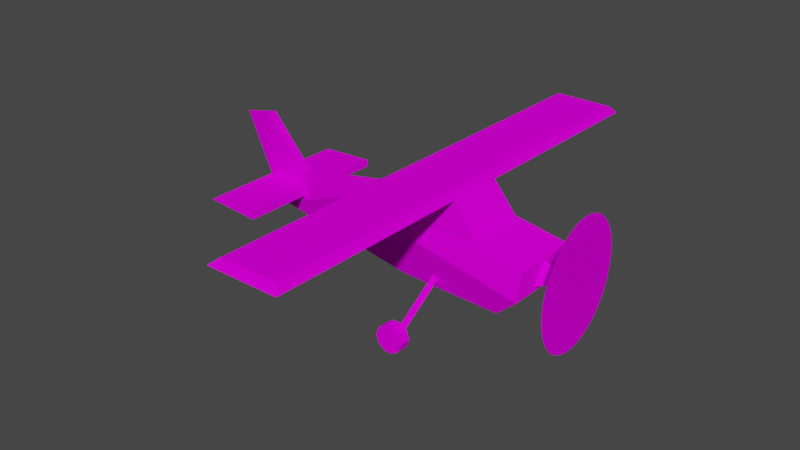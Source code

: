 # Source: spn_redbaron.blend  (saved by Blender 3.3.6; exported with 4.5.12 LTS)
import bpy
from mathutils import Matrix  # noqa: F401  (used for matrix-valued properties, if any)

bpy.ops.wm.read_factory_settings(use_empty=True)
scene = bpy.context.scene
scene.name = 'Scene'

# ---- collections
col_collection = bpy.data.collections.new('Collection'); scene.collection.children.link(col_collection)

# ---- images (referenced by path relative to the original .blend; pixels are not part of the script)
import os
ASSET_DIR = os.environ.get("B2B_ASSET_DIR", "")  # directory of the original .blend (textures are referenced by path, not embedded)
HERE = os.path.dirname(os.path.abspath(__file__))  # packed textures are extracted next to this script under _unpacked/

def load_image(name, relpath, width, height, colorspace="sRGB"):
    """Load a texture the original file referenced (path relative to the .blend, or extracted next to this script)."""
    p = next((c for c in (os.path.join(HERE, relpath), os.path.join(ASSET_DIR, relpath)) if relpath and os.path.exists(c)), "")
    if p:
        img = bpy.data.images.load(p, check_existing=True)
        img.name = name
    else:  # same state as the original file: an image datablock whose file is absent (Cycles renders it pink)
        img = bpy.data.images.new(name, width, height)
        img.source = "FILE"
        img.filepath = "//" + (relpath or name)
    img.colorspace_settings.name = colorspace
    return img
img_level5_plane_png_001 = load_image('level5_plane.png.001', 'level5_plane.png', 1024, 1024, 'sRGB')
img_level5_heliblade64_png_002 = load_image('level5_heliblade64.png.002', 'level5_heliblade64.png', 1024, 1024, 'sRGB')

# ---- materials (node trees are filled in below, after node groups)
mat_level5_plane = bpy.data.materials.new('level5_plane')
mat_level5_plane.alpha_threshold = 0.0
mat_level5_plane.use_transparent_shadow = False
mat_level5_plane.diffuse_color = (1.0, 1.0, 1.0, 1.0)
mat_level5_plane.roughness = 0.5
mat_level5_heliblade64 = bpy.data.materials.new('level5_heliblade64')
mat_level5_heliblade64.alpha_threshold = 0.0
mat_level5_heliblade64.use_transparent_shadow = False
mat_level5_heliblade64.diffuse_color = (1.0, 1.0, 1.0, 1.0)
mat_level5_heliblade64.roughness = 0.5

# ---- material node trees
mat_level5_plane.use_nodes = True; mat_level5_plane.node_tree.nodes.clear()
_N = mat_level5_plane.node_tree.nodes; _L = mat_level5_plane.node_tree.links
n0 = _N.new('ShaderNodeBsdfDiffuse'); n0.name = 'Diffuse BSDF'; n0.location = (0, 0)
n1 = _N.new('ShaderNodeTexImage'); n1.name = 'Image Texture'; n1.location = (0, 0)
n1.image = img_level5_plane_png_001
n2 = _N.new('ShaderNodeOutputMaterial'); n2.name = 'Material Output'; n2.location = (0, 0)
_L.new(n0.outputs[0], n2.inputs[0])
_L.new(n1.outputs[0], n0.inputs[0])
n2.is_active_output = True
mat_level5_heliblade64.use_nodes = True; mat_level5_heliblade64.node_tree.nodes.clear()
_N = mat_level5_heliblade64.node_tree.nodes; _L = mat_level5_heliblade64.node_tree.links
n0 = _N.new('ShaderNodeBsdfDiffuse'); n0.name = 'Diffuse BSDF'; n0.location = (0, 0)
n1 = _N.new('ShaderNodeTexImage'); n1.name = 'Image Texture'; n1.location = (0, 0)
n1.image = img_level5_heliblade64_png_002
n2 = _N.new('ShaderNodeOutputMaterial'); n2.name = 'Material Output'; n2.location = (0, 0)
_L.new(n0.outputs[0], n2.inputs[0])
_L.new(n1.outputs[0], n0.inputs[0])
n2.is_active_output = True

# ---- world
world_world = bpy.data.worlds.new('World'); scene.world = world_world
world_world.use_nodes = True; world_world.node_tree.nodes.clear()
_N = world_world.node_tree.nodes; _L = world_world.node_tree.links
n0 = _N.new('ShaderNodeOutputWorld'); n0.name = 'World Output'; n0.location = (300, 300)
n1 = _N.new('ShaderNodeBackground'); n1.name = 'Background'; n1.location = (10, 300)
n1.inputs[0].default_value = (0.05088, 0.05088, 0.05088, 1.0)
_L.new(n1.outputs[0], n0.inputs[0])
n0.is_active_output = True
world_world.color = (0.05088, 0.05088, 0.05088)
world_world.use_sun_shadow = False
world_world.sun_shadow_jitter_overblur = 0.0

# ---- meshes
me_track6_pmd10_mesh = bpy.data.meshes.new('TRACK6.PMD10.mesh')
me_track6_pmd10_mesh.from_pydata([(6.894, -16.16, 3.037), (7.475, -16.15, 4.732), (8.941, -16.14, 5.762), (10.73, -16.14, 5.733), (12.17, -16.15, 4.657), (12.69, -16.16, 2.944), (12.11, -16.17, 1.249), (10.64, -16.18, 0.2191), (8.853, -16.18, 0.2478), (7.42, -16.17, 1.324), (7.421, -18.59, 1.34), (8.854, -18.59, 0.2632), (10.65, -18.59, 0.2344), (12.11, -18.59, 1.264), (12.69, -18.58, 2.959), (12.17, -18.56, 4.672), (10.73, -18.56, 5.749), (8.942, -18.56, 5.777), (7.476, -18.57, 4.748), (6.895, -18.58, 3.052), (7.406, 15.93, 1.12), (8.838, 15.92, 0.04411), (10.63, 15.92, 0.01536), (12.1, 15.93, 1.045), (12.68, 15.94, 2.74), (12.15, 15.95, 4.453), (10.72, 15.95, 5.53), (8.927, 15.95, 5.558), (7.46, 15.95, 4.529), (6.879, 15.94, 2.833), (6.878, 18.35, 2.818), (7.459, 18.36, 4.513), (8.926, 18.37, 5.543), (10.72, 18.37, 5.514), (12.15, 18.36, 4.438), (12.68, 18.35, 2.725), (12.1, 18.34, 1.03), (10.63, 18.33, 0.0), (8.837, 18.33, 0.02877), (7.405, 18.34, 1.105), (8.979, 4.495, 10.25), (9.749, 5.142, 11.15), (9.622, 15.95, 3.417), (8.844, 15.92, 2.082), (25.06, 6.507, 8.925), (30.3, 8.369, 13.74), (30.31, -8.437, 13.85), (25.07, -6.641, 9.008), (1.176, 3.573, 7.355), (1.18, -3.686, 7.401), (30.39, 7.345, 19.43), (19.48, 6.488, 21.84), (19.48, -6.463, 21.92), (30.4, -7.34, 19.53), (14.79, 6.055, 28.08), (14.8, -5.955, 28.16), (-12.69, -5.597, 20.15), (-33.14, -1.128, 11.13), (-0.7056, 5.57, 28.09), (-12.7, 5.571, 20.07), (-0.7006, -5.484, 28.16), (-33.14, 0.9698, 11.12), (-28.02, 1.024, 19.3), (-26.34, 17.06, 15.06), (-26.33, -17.16, 15.28), (-38.03, -17.16, 16.2), (-38.04, 17.06, 15.99), (-28.02, -1.074, 19.31), (-38.35, -0.05243, 15.68), (1.106, 49.08, 29.32), (1.15, -48.97, 29.94), (13.73, -48.97, 29.99), (13.69, 49.09, 29.36), (-37.51, -1.01, 29.95), (-44.42, 0.02762, 28.7), (-37.51, 1.087, 29.93), (-26.3, -17.16, 16.76), (-26.32, 17.07, 16.54), (37.42, -0.01285, 16.6), (30.39, -0.0007925, 18.99), (30.32, -2.53, 14.68), (30.32, 2.473, 14.65), (10.49, 4.495, 10.23), (10.36, 15.92, 2.058), (14.82, -50.33, 28.44), (14.77, 50.43, 27.8), (-0.7256, 50.42, 27.8), (-0.6807, -50.33, 28.44), (9.636, -16.17, 3.621), (10.37, -16.16, 2.262), (10.5, -4.625, 10.29), (9.754, -5.261, 11.21), (8.858, -16.16, 2.286), (8.983, -4.626, 10.31)], [], [(9, 0, 1, 2, 3, 4, 5, 6, 7, 8), (19, 10, 11, 12, 13, 14, 15, 16, 17, 18), (19, 0, 9, 10), (10, 9, 8, 11), (11, 8, 7, 12), (12, 7, 6, 13), (13, 6, 5, 14), (14, 5, 4, 15), (15, 4, 3, 16), (16, 3, 2, 17), (17, 2, 1, 18), (18, 1, 0, 19), (29, 20, 21, 22, 23, 24, 25, 26, 27, 28), (39, 30, 31, 32, 33, 34, 35, 36, 37, 38), (29, 30, 39, 20), (20, 39, 38, 21), (21, 38, 37, 22), (22, 37, 36, 23), (23, 36, 35, 24), (24, 35, 34, 25), (25, 34, 33, 26), (26, 33, 32, 27), (27, 32, 31, 28), (28, 31, 30, 29), (43, 40, 41, 42), (47, 44, 45, 46), (49, 48, 44, 47), (53, 50, 51, 52), (52, 51, 54, 55), (46, 56, 57, 49, 47), (60, 58, 59, 56), (62, 59, 61), (66, 63, 64, 65), (57, 67, 68), (72, 69, 70, 71), (68, 67, 73, 74), (62, 68, 74, 75), (65, 76, 77, 66), (45, 44, 48, 61, 59), (57, 61, 48, 49), (80, 78, 79), (51, 59, 58, 54), (46, 45, 50, 53), (78, 81, 79), (42, 41, 82, 83), (85, 72, 71, 84), (78, 80, 81), (56, 59, 62, 67), (57, 68, 61), (67, 62, 75, 73), (73, 75, 74), (87, 70, 69, 86), (45, 59, 51, 50), (72, 85, 86, 69), (62, 61, 68), (43, 83, 82, 40), (56, 52, 55, 60), (66, 77, 63), (76, 65, 64), (91, 88, 89, 90), (57, 56, 67), (84, 71, 70, 87), (86, 85, 84, 87), (63, 77, 76, 64), (93, 92, 88, 91), (89, 92, 93, 90), (56, 46, 53, 52)])
_uv = me_track6_pmd10_mesh.uv_layers.new(name='UVMap')
_uv.uv.foreach_set('vector', [0.1112, 0.8978, 0.1227, 0.9332, 0.1112, 0.9686, 0.08114, 0.9904, 0.04395, 0.9904, 0.01386, 0.9686, 0.002374, 0.9332, 0.01386, 0.8978, 0.04395, 0.876, 0.08114, 0.876, 0.1227, 0.9332, 0.1112, 0.8978, 0.08114, 0.876, 0.04395, 0.876, 0.01386, 0.8978, 0.002374, 0.9332, 0.01386, 0.9686, 0.04395, 0.9904, 0.08114, 0.9904, 0.1112, 0.9686, 0.1227, 0.9332, 0.1227, 0.9332, 0.1112, 0.8978, 0.1112, 0.8978, 0.1112, 0.8978, 0.1112, 0.8978, 0.08114, 0.876, 0.08114, 0.876, 0.08114, 0.876, 0.08114, 0.876, 0.04395, 0.876, 0.04395, 0.876, 0.04395, 0.876, 0.04395, 0.876, 0.01386, 0.8978, 0.01386, 0.8978, 0.01386, 0.8978, 0.01386, 0.8978, 0.002374, 0.9332, 0.002374, 0.9332, 0.002374, 0.9332, 0.002374, 0.9332, 0.01386, 0.9686, 0.01386, 0.9686, 0.01386, 0.9686, 0.01386, 0.9686, 0.04395, 0.9904, 0.04395, 0.9904, 0.04395, 0.9904, 0.04395, 0.9904, 0.08114, 0.9904, 0.08114, 0.9904, 0.08114, 0.9904, 0.08114, 0.9904, 0.1112, 0.9686, 0.1112, 0.9686, 0.1112, 0.9686, 0.1112, 0.9686, 0.1227, 0.9332, 0.1227, 0.9332, 0.1227, 0.9332, 0.1112, 0.8978, 0.08114, 0.876, 0.04395, 0.876, 0.01386, 0.8978, 0.002374, 0.9332, 0.01386, 0.9686, 0.04395, 0.9904, 0.08114, 0.9904, 0.1112, 0.9686, 0.1112, 0.8978, 0.1227, 0.9332, 0.1112, 0.9686, 0.08114, 0.9904, 0.04395, 0.9904, 0.01386, 0.9686, 0.002374, 0.9332, 0.01386, 0.8978, 0.04395, 0.876, 0.08114, 0.876, 0.1227, 0.9332, 0.1227, 0.9332, 0.1112, 0.8978, 0.1112, 0.8978, 0.1112, 0.8978, 0.1112, 0.8978, 0.08114, 0.876, 0.08114, 0.876, 0.08114, 0.876, 0.08114, 0.876, 0.04395, 0.876, 0.04395, 0.876, 0.04395, 0.876, 0.04395, 0.876, 0.01386, 0.8978, 0.01386, 0.8978, 0.01386, 0.8978, 0.01386, 0.8978, 0.002374, 0.9332, 0.002374, 0.9332, 0.002374, 0.9332, 0.002374, 0.9332, 0.01386, 0.9686, 0.01386, 0.9686, 0.01386, 0.9686, 0.01386, 0.9686, 0.04395, 0.9904, 0.04395, 0.9904, 0.04395, 0.9904, 0.04395, 0.9904, 0.08114, 0.9904, 0.08114, 0.9904, 0.08114, 0.9904, 0.08114, 0.9904, 0.1112, 0.9686, 0.1112, 0.9686, 0.1112, 0.9686, 0.1112, 0.9686, 0.1227, 0.9332, 0.1227, 0.9332, 0.7604, 0.8586, 0.7604, 0.9106, 0.7502, 0.9319, 0.7502, 0.8902, 0.4964, 0.2226, 0.4964, 0.4651, 0.3695, 0.4988, 0.3695, 0.1889, 0.1938, 0.5203, 0.1938, 0.5203, 0.06877, 0.5477, 0.06877, 0.5477, 0.2225, 0.2085, 0.2225, 0.4792, 0.165, 0.4633, 0.165, 0.2245, 0.165, 0.2245, 0.165, 0.4633, 0.005738, 0.4546, 0.005738, 0.2331, -0.000409, 0.6627, 0.5768, 0.7945, 0.8486, 0.5764, 0.3883, 0.5015, 0.06877, 0.5477, 0.4179, 0.9867, 0.4179, 0.9867, 0.5768, 0.7945, 0.5768, 0.7945, 0.7819, 0.7699, 0.5768, 0.7945, 0.8486, 0.5764, 0.8405, 0.1607, 0.8405, 0.003811, 0.1578, 0.003811, 0.1578, 0.1607, 0.8486, 0.5764, 0.7819, 0.7699, 0.9195, 0.6812, 0.9768, 0.01304, 0.9768, 0.1594, 0.01636, 0.1594, 0.01636, 0.01304, 0.9195, 0.6812, 0.7819, 0.7699, 0.9112, 0.9936, 1.003, 0.9619, 0.7819, 0.7699, 0.9195, 0.6812, 1.003, 0.9619, 0.9112, 0.9936, 0.1578, 0.1607, 0.1578, 0.003811, 0.8405, 0.003811, 0.8405, 0.1607, -0.000409, 0.6627, 0.06877, 0.5477, 0.3883, 0.5015, 0.8486, 0.5764, 0.5768, 0.7945, 0.8486, 0.5764, 0.8486, 0.5764, 0.3883, 0.5015, 0.3883, 0.5015, 0.7826, 0.8615, 0.5728, 0.9252, 0.7826, 0.9912, 0.1463, 0.8481, 0.5768, 0.7945, 0.4179, 0.9867, 0.2104, 0.9924, 0.3695, 0.1889, 0.3695, 0.4988, 0.2225, 0.4792, 0.2225, 0.2085, 0.5728, 0.9252, 0.7826, 0.8615, 0.7826, 0.9912, 0.7502, 0.8902, 0.7502, 0.9319, 0.7401, 0.9106, 0.7401, 0.8586, 0.99, 0.000131, 0.9768, 0.01304, 0.01636, 0.01304, 0.003144, 0.000131, 0.5728, 0.9252, 0.7826, 0.8615, 0.7826, 0.8615, 0.5768, 0.7945, 0.5768, 0.7945, 0.7819, 0.7699, 0.7819, 0.7699, 0.8486, 0.5764, 0.9195, 0.6812, 0.8486, 0.5764, 0.7819, 0.7699, 0.7819, 0.7699, 0.9112, 0.9936, 0.9112, 0.9936, 0.9112, 0.9936, 0.9112, 0.9936, 1.003, 0.9619, 0.003144, 0.1804, 0.01636, 0.1594, 0.9768, 0.1594, 0.99, 0.1804, -0.000409, 0.6627, 0.5768, 0.7945, 0.1463, 0.8481, -0.000409, 0.7959, 0.9768, 0.01304, 0.99, 0.000131, 0.99, 0.1804, 0.9768, 0.1594, 0.7819, 0.7699, 0.8486, 0.5764, 0.9195, 0.6812, 0.7604, 0.8586, 0.7401, 0.8586, 0.7401, 0.9106, 0.7604, 0.9106, 0.5768, 0.7945, 0.1463, 0.8481, 0.2104, 0.9924, 0.4179, 0.9867, 0.8405, 0.1607, 0.8405, 0.003811, 0.8405, 0.003811, 0.1578, 0.003811, 0.1578, 0.1607, 0.1578, 0.003811, 0.7502, 0.9319, 0.7502, 0.8902, 0.7401, 0.8586, 0.7401, 0.9106, 0.8486, 0.5764, 0.5768, 0.7945, 0.7819, 0.7699, 0.003144, 0.000131, 0.01636, 0.01304, 0.01636, 0.1594, 0.003144, 0.1804, 0.99, 0.1804, 0.99, 0.000131, 0.003144, 0.000131, 0.003144, 0.1804, 0.8405, 0.003811, 0.8405, 0.003811, 0.1578, 0.003811, 0.1578, 0.003811, 0.7604, 0.9106, 0.7604, 0.8586, 0.7502, 0.8902, 0.7502, 0.9319, 0.7401, 0.8586, 0.7604, 0.8586, 0.7604, 0.9106, 0.7401, 0.9106, 0.5768, 0.7945, -0.000409, 0.6627, -0.000409, 0.7959, 0.1463, 0.8481])
me_track6_pmd10_mesh.materials.append(mat_level5_plane)
me_track6_pmd10_mesh.use_remesh_preserve_volume = False
me_track6_pmd10_mesh.use_remesh_preserve_attributes = False
me_track6_pmd10_mesh.use_mirror_vertex_groups = False
me_track6_pmd10_mesh.update()
me_track6_pmd11_mesh = bpy.data.meshes.new('TRACK6.PMD11.mesh')
me_track6_pmd11_mesh.from_pydata([(0.0, 0.0002441, -1.192e-06), (-0.004524, -0.07996, 12.96), (0.0, -2.638, 12.7), (-0.008869, 2.481, 12.73), (-0.01287, 4.947, 12.0), (-0.01639, 7.223, 10.82), (-0.01927, 9.221, 9.22), (-0.0214, 10.86, 7.266), (-0.02273, 12.09, 5.033), (0.0, 2.638, -12.7), (-0.004524, 5.095, -11.94), (-0.02273, 13.12, 0.07917), (-0.02317, 12.85, 2.606), (-0.0214, 12.88, -2.451), (-0.01927, 12.15, -4.886), (-0.01639, 10.95, -7.134), (-0.01287, 9.334, -9.108), (-0.008869, 7.356, -10.73), (0.02318, -12.85, -2.606), (0.02273, -12.09, -5.033), (0.004524, 0.08032, -12.96), (0.008877, -2.481, -12.73), (0.01287, -4.947, -12.0), (0.01638, -7.222, -10.82), (0.01927, -9.22, -9.22), (0.02142, -10.86, -7.266), (0.004524, -5.095, 11.94), (0.02273, -13.12, -0.07916), (0.02142, -12.88, 2.451), (0.01927, -12.15, 4.886), (0.01638, -10.95, 7.134), (0.01287, -9.334, 9.108), (0.008877, -7.356, 10.73)], [], [(2, 1, 0), (1, 3, 0), (3, 4, 0), (4, 5, 0), (5, 6, 0), (6, 7, 0), (7, 8, 0), (10, 9, 0), (12, 11, 0), (11, 13, 0), (13, 14, 0), (14, 15, 0), (15, 16, 0), (16, 17, 0), (17, 10, 0), (19, 18, 0), (9, 20, 0), (20, 21, 0), (21, 22, 0), (22, 23, 0), (23, 24, 0), (24, 25, 0), (25, 19, 0), (26, 2, 0), (18, 27, 0), (27, 28, 0), (28, 29, 0), (29, 30, 0), (30, 31, 0), (31, 32, 0), (32, 26, 0), (8, 12, 0)])
_uv = me_track6_pmd11_mesh.uv_layers.new(name='UVMap')
_uv.uv.foreach_set('vector', [1.0, 1.0, 0.875, 1.0, 1.0, 0.0, 0.875, 1.0, 0.75, 1.0, 0.875, 0.0, 0.75, 1.0, 0.625, 1.0, 0.75, 0.0, 0.625, 1.0, 0.5, 1.0, 0.625, 0.0, 0.5, 1.0, 0.375, 1.0, 0.5, 0.0, 0.375, 1.0, 0.25, 1.0, 0.375, 0.0, 0.25, 1.0, 0.125, 1.0, 0.25, 0.0, 0.125, 1.0, 0.0, 1.0, 0.125, 0.0, 1.0, 1.0, 0.875, 1.0, 1.0, 0.0, 0.875, 1.0, 0.75, 1.0, 0.875, 0.0, 0.75, 1.0, 0.625, 1.0, 0.75, 0.0, 0.625, 1.0, 0.5, 1.0, 0.625, 0.0, 0.5, 1.0, 0.375, 1.0, 0.5, 0.0, 0.375, 1.0, 0.25, 1.0, 0.375, 0.0, 0.25, 1.0, 0.125, 1.0, 0.25, 0.0, 0.125, 1.0, 0.0, 1.0, 0.125, 0.0, 1.0, 1.0, 0.875, 1.0, 1.0, 0.0, 0.875, 1.0, 0.75, 1.0, 0.875, 0.0, 0.75, 1.0, 0.625, 1.0, 0.75, 0.0, 0.625, 1.0, 0.5, 1.0, 0.625, 0.0, 0.5, 1.0, 0.375, 1.0, 0.5, 0.0, 0.375, 1.0, 0.25, 1.0, 0.375, 0.0, 0.25, 1.0, 0.125, 1.0, 0.25, 0.0, 0.125, 1.0, 0.0, 1.0, 0.125, 0.0, 1.0, 1.0, 0.875, 1.0, 1.0, 0.0, 0.875, 1.0, 0.75, 1.0, 0.875, 0.0, 0.75, 1.0, 0.625, 1.0, 0.75, 0.0, 0.625, 1.0, 0.5, 1.0, 0.625, 0.0, 0.5, 1.0, 0.375, 1.0, 0.5, 0.0, 0.375, 1.0, 0.25, 1.0, 0.375, 0.0, 0.25, 1.0, 0.125, 1.0, 0.25, 0.0, 0.125, 1.0, 0.0, 1.0, 0.125, 0.0])
me_track6_pmd11_mesh.materials.append(mat_level5_heliblade64)
me_track6_pmd11_mesh.use_remesh_preserve_volume = False
me_track6_pmd11_mesh.use_remesh_preserve_attributes = False
me_track6_pmd11_mesh.use_mirror_vertex_groups = False
me_track6_pmd11_mesh.update()

# ---- objects
ob_main = bpy.data.objects.new('main', me_track6_pmd10_mesh)
ob_blade = bpy.data.objects.new('blade', me_track6_pmd11_mesh)

# ---- transforms, parenting, visibility, modifiers, constraints
ob_main.location = (0.0, 0.0, 0.0)
ob_main.lineart.crease_threshold = 0.0
ob_blade.parent = ob_main
ob_blade.location = (37.42, -0.01285, 16.6)
ob_blade.rotation_euler = (0.0, -0.0, 0.07718)
ob_blade.lineart.crease_threshold = 0.0

# ---- collection membership
col_collection.objects.link(ob_main)
col_collection.objects.link(ob_blade)

# ---- scene / render settings (as saved in the file)
scene.frame_start = 1; scene.frame_end = 250; scene.frame_set(1)
scene.render.engine = 'BLENDER_EEVEE_NEXT'
scene.cycles.sampling_pattern = 'TABULATED_SOBOL'
scene.cycles.use_light_tree = False
scene.view_settings.view_transform = 'Filmic'
bpy.context.view_layer.update()

# ---- added for rendering (the .blend has no active camera and no usable light): camera, sun
cam_auto = bpy.data.cameras.new('AutoCamera')
cam_auto.lens = 50.0
cam_auto.sensor_width = 36.0
cam_auto.clip_end = 2173.65
ob_auto_camera = bpy.data.objects.new('AutoCamera', cam_auto)
scene.collection.objects.link(ob_auto_camera)
ob_auto_camera.location = (120.875, -148.579, 114.078)
ob_auto_camera.rotation_euler = (1.09748, -7.21219e-08, 0.694738)
scene.camera = ob_auto_camera
light_auto_sun = bpy.data.lights.new('AutoSun', 'SUN')
light_auto_sun.energy = 3.0
light_auto_sun.angle = 0.0523599
ob_auto_sun = bpy.data.objects.new('AutoSun', light_auto_sun)
scene.collection.objects.link(ob_auto_sun)
ob_auto_sun.rotation_euler = (0.872665, 0.174533, 0.523599)
bpy.context.view_layer.update()
